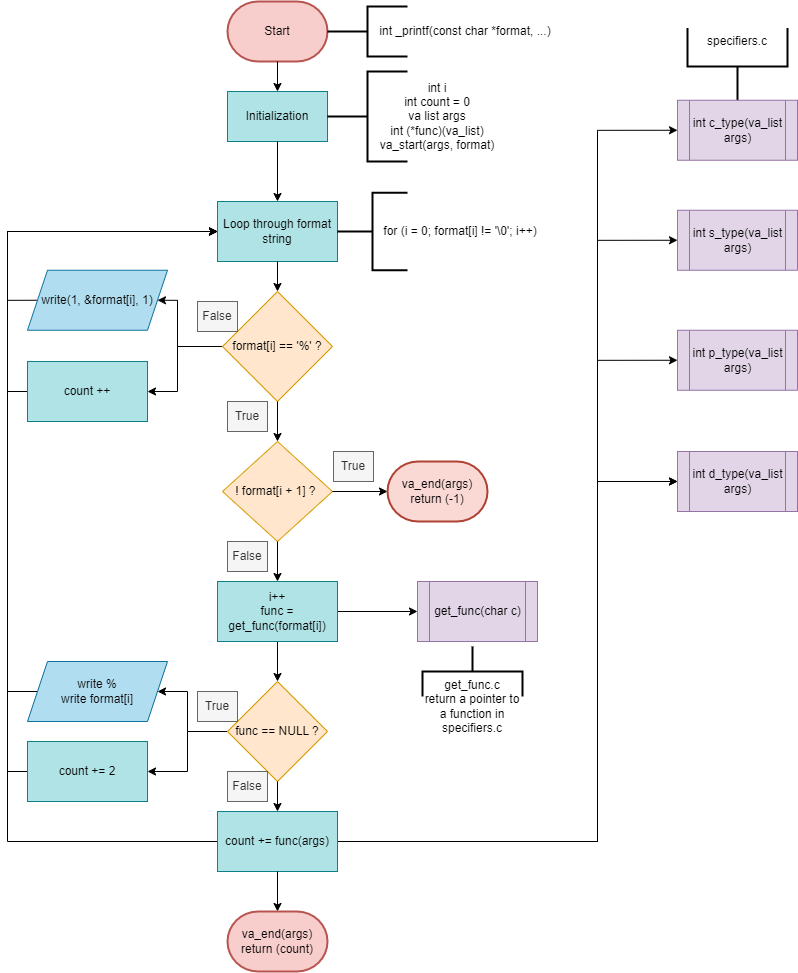

The diagram above was exported from draw.io. Its source (the exported page's mxGraphModel, read from the mxfile embedded in the PNG):
<mxGraphModel dx="1750" dy="1035" grid="1" gridSize="10" guides="1" tooltips="1" connect="1" arrows="1" fold="1" page="1" pageScale="1" pageWidth="827" pageHeight="1169" math="0" shadow="0">
  <root>
    <mxCell id="0" />
    <mxCell id="1" parent="0" />
    <mxCell id="eB8kLmbPNaV8ST3g7ngT-3" value="Start" style="strokeWidth=2;html=1;shape=mxgraph.flowchart.terminator;whiteSpace=wrap;fillColor=#f8cecc;strokeColor=#b85450;" parent="1" vertex="1">
      <mxGeometry x="230" y="40" width="100" height="60" as="geometry" />
    </mxCell>
    <mxCell id="eB8kLmbPNaV8ST3g7ngT-4" style="edgeStyle=orthogonalEdgeStyle;rounded=0;orthogonalLoop=1;jettySize=auto;html=1;exitX=0.5;exitY=1;exitDx=0;exitDy=0;exitPerimeter=0;" parent="1" source="eB8kLmbPNaV8ST3g7ngT-3" target="eB8kLmbPNaV8ST3g7ngT-3" edge="1">
      <mxGeometry relative="1" as="geometry" />
    </mxCell>
    <mxCell id="eB8kLmbPNaV8ST3g7ngT-5" value="" style="endArrow=classic;html=1;rounded=0;exitX=0.5;exitY=1;exitDx=0;exitDy=0;exitPerimeter=0;" parent="1" source="eB8kLmbPNaV8ST3g7ngT-3" edge="1">
      <mxGeometry width="50" height="50" relative="1" as="geometry">
        <mxPoint x="240" y="340" as="sourcePoint" />
        <mxPoint x="280" y="130" as="targetPoint" />
      </mxGeometry>
    </mxCell>
    <mxCell id="eB8kLmbPNaV8ST3g7ngT-8" value="" style="strokeWidth=2;html=1;shape=mxgraph.flowchart.annotation_2;align=left;labelPosition=right;pointerEvents=1;" parent="1" vertex="1">
      <mxGeometry x="330" y="45" width="80" height="50" as="geometry" />
    </mxCell>
    <mxCell id="eB8kLmbPNaV8ST3g7ngT-11" value="int _printf(const char *format, ...)" style="text;html=1;align=center;verticalAlign=middle;whiteSpace=wrap;rounded=0;fontStyle=0;fontSize=12;" parent="1" vertex="1">
      <mxGeometry x="370" y="55" width="196" height="30" as="geometry" />
    </mxCell>
    <mxCell id="eB8kLmbPNaV8ST3g7ngT-12" value="Initialization" style="rounded=0;whiteSpace=wrap;html=1;fillColor=#b0e3e6;strokeColor=#0e8088;" parent="1" vertex="1">
      <mxGeometry x="230" y="130" width="100" height="50" as="geometry" />
    </mxCell>
    <mxCell id="eB8kLmbPNaV8ST3g7ngT-13" value="" style="strokeWidth=2;html=1;shape=mxgraph.flowchart.annotation_2;align=left;labelPosition=right;pointerEvents=1;" parent="1" vertex="1">
      <mxGeometry x="330" y="110" width="80" height="90" as="geometry" />
    </mxCell>
    <mxCell id="eB8kLmbPNaV8ST3g7ngT-14" value="int i&lt;div&gt;int count = 0&lt;/div&gt;&lt;div&gt;va list args&lt;/div&gt;&lt;div&gt;int (*func)(va_list)&lt;/div&gt;&lt;div&gt;va_start(args, format)&lt;/div&gt;" style="text;html=1;align=center;verticalAlign=middle;whiteSpace=wrap;rounded=0;" parent="1" vertex="1">
      <mxGeometry x="370" y="111.25" width="140" height="87.5" as="geometry" />
    </mxCell>
    <mxCell id="eB8kLmbPNaV8ST3g7ngT-15" value="" style="endArrow=classic;html=1;rounded=0;exitX=0.5;exitY=1;exitDx=0;exitDy=0;" parent="1" source="eB8kLmbPNaV8ST3g7ngT-12" edge="1">
      <mxGeometry width="50" height="50" relative="1" as="geometry">
        <mxPoint x="260" y="340" as="sourcePoint" />
        <mxPoint x="280" y="240" as="targetPoint" />
      </mxGeometry>
    </mxCell>
    <mxCell id="eB8kLmbPNaV8ST3g7ngT-16" value="Loop through format string" style="rounded=0;whiteSpace=wrap;html=1;fillColor=#b0e3e6;strokeColor=#0e8088;" parent="1" vertex="1">
      <mxGeometry x="220" y="240" width="120" height="60" as="geometry" />
    </mxCell>
    <mxCell id="eB8kLmbPNaV8ST3g7ngT-19" value="" style="strokeWidth=2;html=1;shape=mxgraph.flowchart.annotation_2;align=left;labelPosition=right;pointerEvents=1;" parent="1" vertex="1">
      <mxGeometry x="340" y="231.25" width="70" height="77.5" as="geometry" />
    </mxCell>
    <mxCell id="eB8kLmbPNaV8ST3g7ngT-29" value="for (i = 0; format[i] != '\0'; i++)" style="text;html=1;align=center;verticalAlign=middle;whiteSpace=wrap;rounded=0;" parent="1" vertex="1">
      <mxGeometry x="380" y="255" width="166" height="30" as="geometry" />
    </mxCell>
    <mxCell id="eB8kLmbPNaV8ST3g7ngT-30" value="" style="endArrow=classic;html=1;rounded=0;exitX=0.5;exitY=1;exitDx=0;exitDy=0;" parent="1" source="eB8kLmbPNaV8ST3g7ngT-16" edge="1">
      <mxGeometry width="50" height="50" relative="1" as="geometry">
        <mxPoint x="300" y="340" as="sourcePoint" />
        <mxPoint x="280" y="330" as="targetPoint" />
      </mxGeometry>
    </mxCell>
    <mxCell id="vdBkPmqR82qzY8QdrwAP-27" style="edgeStyle=orthogonalEdgeStyle;rounded=0;orthogonalLoop=1;jettySize=auto;html=1;exitX=0;exitY=0.5;exitDx=0;exitDy=0;entryX=1;entryY=0.5;entryDx=0;entryDy=0;" edge="1" parent="1" source="eB8kLmbPNaV8ST3g7ngT-31" target="eB8kLmbPNaV8ST3g7ngT-144">
      <mxGeometry relative="1" as="geometry">
        <Array as="points">
          <mxPoint x="180" y="385" />
          <mxPoint x="180" y="339" />
        </Array>
      </mxGeometry>
    </mxCell>
    <mxCell id="vdBkPmqR82qzY8QdrwAP-28" style="edgeStyle=orthogonalEdgeStyle;rounded=0;orthogonalLoop=1;jettySize=auto;html=1;exitX=0;exitY=0.5;exitDx=0;exitDy=0;entryX=1;entryY=0.5;entryDx=0;entryDy=0;" edge="1" parent="1" source="eB8kLmbPNaV8ST3g7ngT-31" target="vdBkPmqR82qzY8QdrwAP-21">
      <mxGeometry relative="1" as="geometry">
        <Array as="points">
          <mxPoint x="180" y="385" />
          <mxPoint x="180" y="430" />
        </Array>
      </mxGeometry>
    </mxCell>
    <mxCell id="eB8kLmbPNaV8ST3g7ngT-31" value="&lt;br&gt;format[i]&amp;nbsp;&lt;span style=&quot;background-color: transparent; color: light-dark(rgb(0, 0, 0), rgb(255, 255, 255));&quot;&gt;==&amp;nbsp;&lt;/span&gt;&lt;span style=&quot;background-color: transparent; color: light-dark(rgb(0, 0, 0), rgb(255, 255, 255));&quot;&gt;'%'&amp;nbsp;&lt;/span&gt;&lt;span style=&quot;background-color: transparent; color: light-dark(rgb(0, 0, 0), rgb(255, 255, 255));&quot;&gt;?&lt;/span&gt;&lt;div&gt;&lt;br&gt;&lt;/div&gt;" style="rhombus;whiteSpace=wrap;html=1;fillColor=#ffe6cc;strokeColor=#d79b00;" parent="1" vertex="1">
      <mxGeometry x="225" y="330" width="110" height="110" as="geometry" />
    </mxCell>
    <mxCell id="eB8kLmbPNaV8ST3g7ngT-33" value="False" style="text;html=1;align=center;verticalAlign=middle;whiteSpace=wrap;rounded=0;fillColor=#f5f5f5;fontColor=#333333;strokeColor=#666666;" parent="1" vertex="1">
      <mxGeometry x="200" y="340" width="40" height="30" as="geometry" />
    </mxCell>
    <mxCell id="eB8kLmbPNaV8ST3g7ngT-35" value="" style="endArrow=classic;html=1;rounded=0;exitX=0.5;exitY=1;exitDx=0;exitDy=0;" parent="1" source="eB8kLmbPNaV8ST3g7ngT-31" edge="1">
      <mxGeometry width="50" height="50" relative="1" as="geometry">
        <mxPoint x="320" y="340" as="sourcePoint" />
        <mxPoint x="280" y="480" as="targetPoint" />
      </mxGeometry>
    </mxCell>
    <mxCell id="eB8kLmbPNaV8ST3g7ngT-36" value="True" style="text;html=1;align=center;verticalAlign=middle;whiteSpace=wrap;rounded=0;fillColor=#f5f5f5;fontColor=#333333;strokeColor=#666666;" parent="1" vertex="1">
      <mxGeometry x="230" y="440" width="40" height="30" as="geometry" />
    </mxCell>
    <mxCell id="eB8kLmbPNaV8ST3g7ngT-38" value="&lt;div&gt;&lt;br&gt;&lt;/div&gt;! format[i + 1] ?&amp;nbsp;&lt;div&gt;&lt;br&gt;&lt;/div&gt;" style="rhombus;whiteSpace=wrap;html=1;fillColor=#ffe6cc;strokeColor=#d79b00;" parent="1" vertex="1">
      <mxGeometry x="225" y="480" width="110" height="100" as="geometry" />
    </mxCell>
    <mxCell id="eB8kLmbPNaV8ST3g7ngT-39" value="" style="endArrow=classic;html=1;rounded=0;exitX=1;exitY=0.5;exitDx=0;exitDy=0;entryX=0;entryY=0.5;entryDx=0;entryDy=0;" parent="1" source="eB8kLmbPNaV8ST3g7ngT-38" edge="1">
      <mxGeometry width="50" height="50" relative="1" as="geometry">
        <mxPoint x="320" y="540" as="sourcePoint" />
        <mxPoint x="390" y="530" as="targetPoint" />
      </mxGeometry>
    </mxCell>
    <mxCell id="eB8kLmbPNaV8ST3g7ngT-41" value="True" style="text;html=1;align=center;verticalAlign=middle;whiteSpace=wrap;rounded=0;fillColor=#f5f5f5;fontColor=#333333;strokeColor=#666666;" parent="1" vertex="1">
      <mxGeometry x="336" y="490" width="40" height="30" as="geometry" />
    </mxCell>
    <mxCell id="eB8kLmbPNaV8ST3g7ngT-42" value="" style="endArrow=classic;html=1;rounded=0;exitX=0.5;exitY=1;exitDx=0;exitDy=0;" parent="1" source="eB8kLmbPNaV8ST3g7ngT-38" edge="1">
      <mxGeometry width="50" height="50" relative="1" as="geometry">
        <mxPoint x="320" y="540" as="sourcePoint" />
        <mxPoint x="280" y="620" as="targetPoint" />
      </mxGeometry>
    </mxCell>
    <mxCell id="vdBkPmqR82qzY8QdrwAP-50" style="edgeStyle=orthogonalEdgeStyle;rounded=0;orthogonalLoop=1;jettySize=auto;html=1;exitX=0.5;exitY=1;exitDx=0;exitDy=0;entryX=0.5;entryY=0;entryDx=0;entryDy=0;" edge="1" parent="1" source="eB8kLmbPNaV8ST3g7ngT-43" target="eB8kLmbPNaV8ST3g7ngT-51">
      <mxGeometry relative="1" as="geometry" />
    </mxCell>
    <mxCell id="vdBkPmqR82qzY8QdrwAP-72" style="edgeStyle=orthogonalEdgeStyle;rounded=0;orthogonalLoop=1;jettySize=auto;html=1;exitX=1;exitY=0.5;exitDx=0;exitDy=0;entryX=0;entryY=0.5;entryDx=0;entryDy=0;" edge="1" parent="1" source="eB8kLmbPNaV8ST3g7ngT-43" target="eB8kLmbPNaV8ST3g7ngT-75">
      <mxGeometry relative="1" as="geometry" />
    </mxCell>
    <mxCell id="eB8kLmbPNaV8ST3g7ngT-43" value="&lt;div&gt;&lt;div&gt;i++&lt;/div&gt;&lt;div&gt;func = get_func(format[i])&lt;/div&gt;&lt;/div&gt;" style="rounded=0;whiteSpace=wrap;html=1;fillColor=#b0e3e6;strokeColor=#0e8088;" parent="1" vertex="1">
      <mxGeometry x="220" y="620" width="120" height="60" as="geometry" />
    </mxCell>
    <mxCell id="vdBkPmqR82qzY8QdrwAP-18" style="edgeStyle=orthogonalEdgeStyle;rounded=0;orthogonalLoop=1;jettySize=auto;html=1;exitX=0;exitY=0.5;exitDx=0;exitDy=0;entryX=1;entryY=0.5;entryDx=0;entryDy=0;" edge="1" parent="1" source="eB8kLmbPNaV8ST3g7ngT-51" target="vdBkPmqR82qzY8QdrwAP-17">
      <mxGeometry relative="1" as="geometry">
        <Array as="points">
          <mxPoint x="190" y="770" />
          <mxPoint x="190" y="810" />
        </Array>
      </mxGeometry>
    </mxCell>
    <mxCell id="vdBkPmqR82qzY8QdrwAP-24" style="edgeStyle=orthogonalEdgeStyle;rounded=0;orthogonalLoop=1;jettySize=auto;html=1;exitX=0;exitY=0.5;exitDx=0;exitDy=0;entryX=1;entryY=0.5;entryDx=0;entryDy=0;" edge="1" parent="1" source="eB8kLmbPNaV8ST3g7ngT-51" target="eB8kLmbPNaV8ST3g7ngT-146">
      <mxGeometry relative="1" as="geometry">
        <Array as="points">
          <mxPoint x="190" y="770" />
          <mxPoint x="190" y="730" />
        </Array>
      </mxGeometry>
    </mxCell>
    <mxCell id="eB8kLmbPNaV8ST3g7ngT-51" value="func == NULL ?" style="rhombus;whiteSpace=wrap;html=1;fillColor=#ffe6cc;strokeColor=#d79b00;" parent="1" vertex="1">
      <mxGeometry x="230" y="720" width="100" height="100" as="geometry" />
    </mxCell>
    <mxCell id="eB8kLmbPNaV8ST3g7ngT-53" value="False" style="text;html=1;align=center;verticalAlign=middle;whiteSpace=wrap;rounded=0;fillColor=#f5f5f5;fontColor=#333333;strokeColor=#666666;" parent="1" vertex="1">
      <mxGeometry x="230" y="580" width="40" height="30" as="geometry" />
    </mxCell>
    <mxCell id="eB8kLmbPNaV8ST3g7ngT-54" value="True" style="text;html=1;align=center;verticalAlign=middle;whiteSpace=wrap;rounded=0;fillColor=#f5f5f5;fontColor=#333333;strokeColor=#666666;" parent="1" vertex="1">
      <mxGeometry x="200" y="730" width="40" height="30" as="geometry" />
    </mxCell>
    <mxCell id="eB8kLmbPNaV8ST3g7ngT-56" value="" style="endArrow=classic;html=1;rounded=0;exitX=0.5;exitY=1;exitDx=0;exitDy=0;" parent="1" source="eB8kLmbPNaV8ST3g7ngT-51" edge="1">
      <mxGeometry width="50" height="50" relative="1" as="geometry">
        <mxPoint x="280" y="640" as="sourcePoint" />
        <mxPoint x="280" y="850" as="targetPoint" />
      </mxGeometry>
    </mxCell>
    <mxCell id="eB8kLmbPNaV8ST3g7ngT-57" value="False" style="text;html=1;align=center;verticalAlign=middle;whiteSpace=wrap;rounded=0;fillColor=#f5f5f5;fontColor=#333333;strokeColor=#666666;" parent="1" vertex="1">
      <mxGeometry x="230" y="810" width="40" height="30" as="geometry" />
    </mxCell>
    <mxCell id="vdBkPmqR82qzY8QdrwAP-29" style="edgeStyle=orthogonalEdgeStyle;rounded=0;orthogonalLoop=1;jettySize=auto;html=1;exitX=0;exitY=0.5;exitDx=0;exitDy=0;entryX=0;entryY=0.5;entryDx=0;entryDy=0;" edge="1" parent="1" source="eB8kLmbPNaV8ST3g7ngT-61" target="eB8kLmbPNaV8ST3g7ngT-16">
      <mxGeometry relative="1" as="geometry">
        <Array as="points">
          <mxPoint x="10" y="880" />
          <mxPoint x="10" y="270" />
        </Array>
      </mxGeometry>
    </mxCell>
    <mxCell id="vdBkPmqR82qzY8QdrwAP-62" style="edgeStyle=orthogonalEdgeStyle;rounded=0;orthogonalLoop=1;jettySize=auto;html=1;exitX=1;exitY=0.5;exitDx=0;exitDy=0;entryX=0;entryY=0.5;entryDx=0;entryDy=0;" edge="1" parent="1" source="eB8kLmbPNaV8ST3g7ngT-61" target="eB8kLmbPNaV8ST3g7ngT-101">
      <mxGeometry relative="1" as="geometry">
        <Array as="points">
          <mxPoint x="600" y="880" />
          <mxPoint x="600" y="169" />
        </Array>
      </mxGeometry>
    </mxCell>
    <mxCell id="vdBkPmqR82qzY8QdrwAP-65" style="edgeStyle=orthogonalEdgeStyle;rounded=0;orthogonalLoop=1;jettySize=auto;html=1;exitX=1;exitY=0.5;exitDx=0;exitDy=0;entryX=0;entryY=0.5;entryDx=0;entryDy=0;" edge="1" parent="1" source="eB8kLmbPNaV8ST3g7ngT-61" target="eB8kLmbPNaV8ST3g7ngT-104">
      <mxGeometry relative="1" as="geometry">
        <Array as="points">
          <mxPoint x="600" y="880" />
          <mxPoint x="600" y="520" />
        </Array>
      </mxGeometry>
    </mxCell>
    <mxCell id="vdBkPmqR82qzY8QdrwAP-67" style="edgeStyle=orthogonalEdgeStyle;rounded=0;orthogonalLoop=1;jettySize=auto;html=1;exitX=1;exitY=0.5;exitDx=0;exitDy=0;entryX=0;entryY=0.5;entryDx=0;entryDy=0;" edge="1" parent="1" source="eB8kLmbPNaV8ST3g7ngT-61" target="eB8kLmbPNaV8ST3g7ngT-102">
      <mxGeometry relative="1" as="geometry">
        <Array as="points">
          <mxPoint x="600" y="880" />
          <mxPoint x="600" y="279" />
        </Array>
      </mxGeometry>
    </mxCell>
    <mxCell id="vdBkPmqR82qzY8QdrwAP-68" style="edgeStyle=orthogonalEdgeStyle;rounded=0;orthogonalLoop=1;jettySize=auto;html=1;exitX=1;exitY=0.5;exitDx=0;exitDy=0;entryX=0;entryY=0.5;entryDx=0;entryDy=0;" edge="1" parent="1" source="eB8kLmbPNaV8ST3g7ngT-61" target="eB8kLmbPNaV8ST3g7ngT-104">
      <mxGeometry relative="1" as="geometry">
        <Array as="points">
          <mxPoint x="600" y="880" />
          <mxPoint x="600" y="520" />
        </Array>
      </mxGeometry>
    </mxCell>
    <mxCell id="vdBkPmqR82qzY8QdrwAP-69" style="edgeStyle=orthogonalEdgeStyle;rounded=0;orthogonalLoop=1;jettySize=auto;html=1;exitX=1;exitY=0.5;exitDx=0;exitDy=0;entryX=0;entryY=0.5;entryDx=0;entryDy=0;" edge="1" parent="1" source="eB8kLmbPNaV8ST3g7ngT-61" target="eB8kLmbPNaV8ST3g7ngT-103">
      <mxGeometry relative="1" as="geometry">
        <Array as="points">
          <mxPoint x="600" y="880" />
          <mxPoint x="600" y="399" />
        </Array>
      </mxGeometry>
    </mxCell>
    <mxCell id="eB8kLmbPNaV8ST3g7ngT-61" value="count += func(args)" style="rounded=0;whiteSpace=wrap;html=1;fillColor=#b0e3e6;strokeColor=#0e8088;" parent="1" vertex="1">
      <mxGeometry x="220" y="850" width="120" height="60" as="geometry" />
    </mxCell>
    <mxCell id="eB8kLmbPNaV8ST3g7ngT-62" value="" style="endArrow=classic;html=1;rounded=0;exitX=0.5;exitY=1;exitDx=0;exitDy=0;" parent="1" source="eB8kLmbPNaV8ST3g7ngT-61" edge="1">
      <mxGeometry width="50" height="50" relative="1" as="geometry">
        <mxPoint x="380" y="840" as="sourcePoint" />
        <mxPoint x="280" y="950" as="targetPoint" />
      </mxGeometry>
    </mxCell>
    <mxCell id="eB8kLmbPNaV8ST3g7ngT-63" value="&lt;div&gt;va_end(args)&lt;/div&gt;&lt;div&gt;return (count)&lt;/div&gt;" style="strokeWidth=2;html=1;shape=mxgraph.flowchart.terminator;whiteSpace=wrap;fillColor=#f8cecc;strokeColor=#b85450;" parent="1" vertex="1">
      <mxGeometry x="230" y="950" width="100" height="60" as="geometry" />
    </mxCell>
    <mxCell id="eB8kLmbPNaV8ST3g7ngT-75" value="&lt;div&gt;get_func(char c)&lt;/div&gt;" style="shape=process;whiteSpace=wrap;html=1;backgroundOutline=1;fillColor=#e1d5e7;strokeColor=#9673a6;" parent="1" vertex="1">
      <mxGeometry x="420" y="620" width="120" height="60" as="geometry" />
    </mxCell>
    <mxCell id="vdBkPmqR82qzY8QdrwAP-31" style="edgeStyle=orthogonalEdgeStyle;rounded=0;orthogonalLoop=1;jettySize=auto;html=1;exitX=0;exitY=0.5;exitDx=0;exitDy=0;entryX=0;entryY=0.5;entryDx=0;entryDy=0;" edge="1" parent="1" source="eB8kLmbPNaV8ST3g7ngT-144" target="eB8kLmbPNaV8ST3g7ngT-16">
      <mxGeometry relative="1" as="geometry">
        <Array as="points">
          <mxPoint x="10" y="339" />
          <mxPoint x="10" y="270" />
        </Array>
      </mxGeometry>
    </mxCell>
    <mxCell id="eB8kLmbPNaV8ST3g7ngT-144" value="&lt;br&gt;write(1, &amp;amp;format[i], 1)&lt;div&gt;&lt;br&gt;&lt;/div&gt;" style="shape=parallelogram;perimeter=parallelogramPerimeter;whiteSpace=wrap;html=1;fixedSize=1;fillColor=#b1ddf0;strokeColor=#10739e;" parent="1" vertex="1">
      <mxGeometry x="30" y="308.75" width="140" height="60" as="geometry" />
    </mxCell>
    <mxCell id="vdBkPmqR82qzY8QdrwAP-30" style="edgeStyle=orthogonalEdgeStyle;rounded=0;orthogonalLoop=1;jettySize=auto;html=1;exitX=0;exitY=0.5;exitDx=0;exitDy=0;entryX=0;entryY=0.5;entryDx=0;entryDy=0;" edge="1" parent="1" source="eB8kLmbPNaV8ST3g7ngT-146" target="eB8kLmbPNaV8ST3g7ngT-16">
      <mxGeometry relative="1" as="geometry">
        <Array as="points">
          <mxPoint x="10" y="730" />
          <mxPoint x="10" y="270" />
        </Array>
      </mxGeometry>
    </mxCell>
    <mxCell id="eB8kLmbPNaV8ST3g7ngT-146" value="write %&lt;div&gt;write format[i]&lt;/div&gt;" style="shape=parallelogram;perimeter=parallelogramPerimeter;whiteSpace=wrap;html=1;fixedSize=1;fillColor=#b1ddf0;strokeColor=#10739e;" parent="1" vertex="1">
      <mxGeometry x="30" y="700" width="140" height="60" as="geometry" />
    </mxCell>
    <mxCell id="vdBkPmqR82qzY8QdrwAP-32" style="edgeStyle=orthogonalEdgeStyle;rounded=0;orthogonalLoop=1;jettySize=auto;html=1;exitX=0;exitY=0.5;exitDx=0;exitDy=0;entryX=0;entryY=0.5;entryDx=0;entryDy=0;" edge="1" parent="1" source="vdBkPmqR82qzY8QdrwAP-17" target="eB8kLmbPNaV8ST3g7ngT-16">
      <mxGeometry relative="1" as="geometry" />
    </mxCell>
    <mxCell id="vdBkPmqR82qzY8QdrwAP-17" value="count += 2" style="rounded=0;whiteSpace=wrap;html=1;fillColor=#b0e3e6;strokeColor=#0e8088;" vertex="1" parent="1">
      <mxGeometry x="30" y="780" width="120" height="60" as="geometry" />
    </mxCell>
    <mxCell id="vdBkPmqR82qzY8QdrwAP-33" style="edgeStyle=orthogonalEdgeStyle;rounded=0;orthogonalLoop=1;jettySize=auto;html=1;exitX=0;exitY=0.5;exitDx=0;exitDy=0;entryX=0;entryY=0.5;entryDx=0;entryDy=0;" edge="1" parent="1" source="vdBkPmqR82qzY8QdrwAP-21" target="eB8kLmbPNaV8ST3g7ngT-16">
      <mxGeometry relative="1" as="geometry" />
    </mxCell>
    <mxCell id="vdBkPmqR82qzY8QdrwAP-21" value="count ++" style="rounded=0;whiteSpace=wrap;html=1;fillColor=#b0e3e6;strokeColor=#0e8088;" vertex="1" parent="1">
      <mxGeometry x="30" y="400" width="120" height="60" as="geometry" />
    </mxCell>
    <mxCell id="vdBkPmqR82qzY8QdrwAP-34" value="" style="strokeWidth=2;html=1;shape=mxgraph.flowchart.annotation_2;align=left;labelPosition=right;pointerEvents=1;rotation=90;" vertex="1" parent="1">
      <mxGeometry x="450" y="660" width="50" height="100" as="geometry" />
    </mxCell>
    <mxCell id="vdBkPmqR82qzY8QdrwAP-37" value="" style="strokeWidth=2;html=1;shape=mxgraph.flowchart.annotation_2;align=left;labelPosition=right;pointerEvents=1;rotation=-90;" vertex="1" parent="1">
      <mxGeometry x="701.5" y="55" width="77" height="100" as="geometry" />
    </mxCell>
    <mxCell id="eB8kLmbPNaV8ST3g7ngT-101" value="int c_type(va_list args)" style="shape=process;whiteSpace=wrap;html=1;backgroundOutline=1;fillColor=#e1d5e7;strokeColor=#9673a6;" parent="1" vertex="1">
      <mxGeometry x="680" y="138.75" width="120" height="60" as="geometry" />
    </mxCell>
    <mxCell id="eB8kLmbPNaV8ST3g7ngT-102" value="int s_type(va_list args)" style="shape=process;whiteSpace=wrap;html=1;backgroundOutline=1;fillColor=#e1d5e7;strokeColor=#9673a6;" parent="1" vertex="1">
      <mxGeometry x="680" y="248.75" width="120" height="60" as="geometry" />
    </mxCell>
    <mxCell id="eB8kLmbPNaV8ST3g7ngT-103" value="int p_type(va_list args)" style="shape=process;whiteSpace=wrap;html=1;backgroundOutline=1;fillColor=#e1d5e7;strokeColor=#9673a6;" parent="1" vertex="1">
      <mxGeometry x="680" y="368.75" width="120" height="60" as="geometry" />
    </mxCell>
    <mxCell id="eB8kLmbPNaV8ST3g7ngT-104" value="int d_type(va_list args)" style="shape=process;whiteSpace=wrap;html=1;backgroundOutline=1;fillColor=#e1d5e7;strokeColor=#9673a6;" parent="1" vertex="1">
      <mxGeometry x="680" y="490" width="120" height="60" as="geometry" />
    </mxCell>
    <mxCell id="vdBkPmqR82qzY8QdrwAP-39" value="specifiers.c" style="text;html=1;align=center;verticalAlign=middle;whiteSpace=wrap;rounded=0;" vertex="1" parent="1">
      <mxGeometry x="710" y="65" width="60" height="30" as="geometry" />
    </mxCell>
    <mxCell id="vdBkPmqR82qzY8QdrwAP-40" value="get_func.c&lt;div&gt;return a pointer to a function in specifiers.c&lt;/div&gt;" style="text;html=1;align=center;verticalAlign=middle;whiteSpace=wrap;rounded=0;" vertex="1" parent="1">
      <mxGeometry x="426.25" y="730" width="97.5" height="30" as="geometry" />
    </mxCell>
    <mxCell id="vdBkPmqR82qzY8QdrwAP-41" value="&lt;div&gt;va_end(args)&lt;/div&gt;return (-1)" style="strokeWidth=2;html=1;shape=mxgraph.flowchart.terminator;whiteSpace=wrap;fillColor=#fad9d5;strokeColor=#ae4132;" vertex="1" parent="1">
      <mxGeometry x="390" y="500" width="100" height="60" as="geometry" />
    </mxCell>
  </root>
</mxGraphModel>